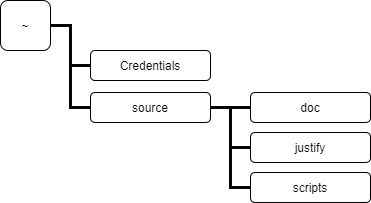

The diagram above was exported from draw.io. Its source (the exported page's mxGraphModel, read from the mxfile embedded in the PNG):
<mxGraphModel dx="982" dy="336" grid="1" gridSize="10" guides="1" tooltips="1" connect="1" arrows="1" fold="1" page="1" pageScale="1" pageWidth="1169" pageHeight="827" math="0" shadow="0">
  <root>
    <mxCell id="2XmOPM_8HX4qafXhF1eZ-0" />
    <mxCell id="2XmOPM_8HX4qafXhF1eZ-1" parent="2XmOPM_8HX4qafXhF1eZ-0" />
    <mxCell id="2XmOPM_8HX4qafXhF1eZ-3" value="scripts" style="rounded=1;sketch=0;strokeWidth=1;" vertex="1" parent="2XmOPM_8HX4qafXhF1eZ-1">
      <mxGeometry x="400" y="479" width="120" height="30" as="geometry" />
    </mxCell>
    <mxCell id="2XmOPM_8HX4qafXhF1eZ-4" value="justify" style="rounded=1;sketch=0;strokeWidth=1;" vertex="1" parent="2XmOPM_8HX4qafXhF1eZ-1">
      <mxGeometry x="400" y="439" width="120" height="30" as="geometry" />
    </mxCell>
    <mxCell id="2XmOPM_8HX4qafXhF1eZ-5" value="doc" style="rounded=1;sketch=0;strokeWidth=1;" vertex="1" parent="2XmOPM_8HX4qafXhF1eZ-1">
      <mxGeometry x="400" y="399" width="120" height="30" as="geometry" />
    </mxCell>
    <mxCell id="2XmOPM_8HX4qafXhF1eZ-12" style="edgeStyle=orthogonalEdgeStyle;rounded=0;sketch=0;orthogonalLoop=1;jettySize=auto;html=1;exitX=1;exitY=0.5;exitDx=0;exitDy=0;entryX=0;entryY=0.5;entryDx=0;entryDy=0;shadow=0;strokeColor=#030303;strokeWidth=3;fontColor=#000000;endArrow=none;endFill=0;" edge="1" parent="2XmOPM_8HX4qafXhF1eZ-1" source="2XmOPM_8HX4qafXhF1eZ-6" target="2XmOPM_8HX4qafXhF1eZ-5">
      <mxGeometry relative="1" as="geometry" />
    </mxCell>
    <mxCell id="2XmOPM_8HX4qafXhF1eZ-14" style="edgeStyle=orthogonalEdgeStyle;rounded=0;sketch=0;orthogonalLoop=1;jettySize=auto;html=1;exitX=1;exitY=0.5;exitDx=0;exitDy=0;entryX=0;entryY=0.5;entryDx=0;entryDy=0;shadow=0;endArrow=none;endFill=0;strokeColor=#030303;strokeWidth=3;fontColor=#000000;" edge="1" parent="2XmOPM_8HX4qafXhF1eZ-1" source="2XmOPM_8HX4qafXhF1eZ-6" target="2XmOPM_8HX4qafXhF1eZ-4">
      <mxGeometry relative="1" as="geometry" />
    </mxCell>
    <mxCell id="2XmOPM_8HX4qafXhF1eZ-15" style="edgeStyle=orthogonalEdgeStyle;rounded=0;sketch=0;orthogonalLoop=1;jettySize=auto;html=1;exitX=1;exitY=0.5;exitDx=0;exitDy=0;entryX=0;entryY=0.5;entryDx=0;entryDy=0;shadow=0;endArrow=none;endFill=0;strokeColor=#030303;strokeWidth=3;fontColor=#000000;" edge="1" parent="2XmOPM_8HX4qafXhF1eZ-1" source="2XmOPM_8HX4qafXhF1eZ-6" target="2XmOPM_8HX4qafXhF1eZ-3">
      <mxGeometry relative="1" as="geometry" />
    </mxCell>
    <mxCell id="2XmOPM_8HX4qafXhF1eZ-6" value="source" style="rounded=1;whiteSpace=wrap;html=1;sketch=0;strokeWidth=1;" vertex="1" parent="2XmOPM_8HX4qafXhF1eZ-1">
      <mxGeometry x="240" y="399" width="120" height="30" as="geometry" />
    </mxCell>
    <mxCell id="2XmOPM_8HX4qafXhF1eZ-7" value="Credentials" style="rounded=1;whiteSpace=wrap;html=1;sketch=0;strokeWidth=1;" vertex="1" parent="2XmOPM_8HX4qafXhF1eZ-1">
      <mxGeometry x="240" y="357" width="120" height="30" as="geometry" />
    </mxCell>
    <mxCell id="2XmOPM_8HX4qafXhF1eZ-17" style="edgeStyle=orthogonalEdgeStyle;rounded=0;sketch=0;orthogonalLoop=1;jettySize=auto;html=1;exitX=1;exitY=0.5;exitDx=0;exitDy=0;entryX=0;entryY=0.5;entryDx=0;entryDy=0;shadow=0;endArrow=none;endFill=0;strokeColor=#030303;strokeWidth=3;fontColor=#000000;" edge="1" parent="2XmOPM_8HX4qafXhF1eZ-1" source="2XmOPM_8HX4qafXhF1eZ-16" target="2XmOPM_8HX4qafXhF1eZ-7">
      <mxGeometry relative="1" as="geometry" />
    </mxCell>
    <mxCell id="2XmOPM_8HX4qafXhF1eZ-18" style="edgeStyle=orthogonalEdgeStyle;rounded=0;sketch=0;orthogonalLoop=1;jettySize=auto;html=1;exitX=1;exitY=0.5;exitDx=0;exitDy=0;entryX=0;entryY=0.5;entryDx=0;entryDy=0;shadow=0;endArrow=none;endFill=0;strokeColor=#030303;strokeWidth=3;fontColor=#000000;" edge="1" parent="2XmOPM_8HX4qafXhF1eZ-1" source="2XmOPM_8HX4qafXhF1eZ-16" target="2XmOPM_8HX4qafXhF1eZ-6">
      <mxGeometry relative="1" as="geometry" />
    </mxCell>
    <mxCell id="2XmOPM_8HX4qafXhF1eZ-16" value="~" style="rounded=1;whiteSpace=wrap;html=1;sketch=0;strokeColor=#000000;strokeWidth=1;fillColor=#ffffff;gradientColor=none;fontColor=#000000;" vertex="1" parent="2XmOPM_8HX4qafXhF1eZ-1">
      <mxGeometry x="150" y="307" width="50" height="50" as="geometry" />
    </mxCell>
  </root>
</mxGraphModel>